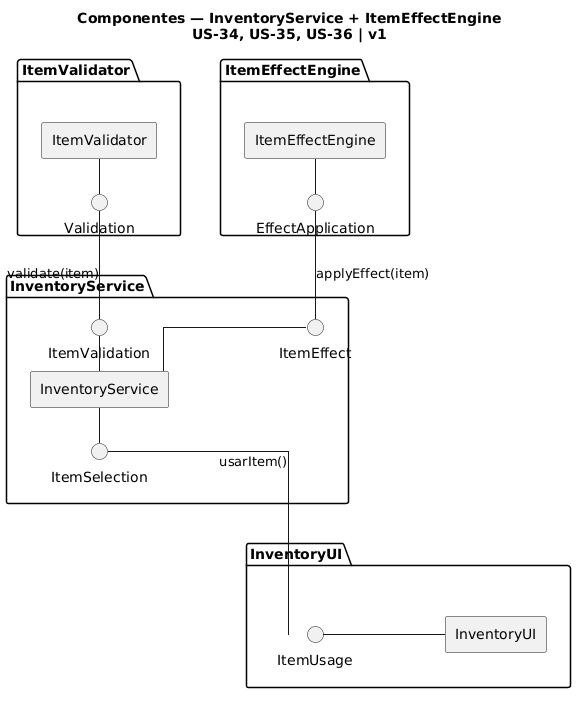

The diagram above was rendered by PlantUML. Its source (embedded in the PNG):
@startuml
title Componentes — InventoryService + ItemEffectEngine\nUS-34, US-35, US-36 | v1

left to right direction
skinparam componentStyle rectangle
skinparam linetype ortho

package "InventoryUI" as UI_pkg {
  component "InventoryUI" as UI
  interface "ItemUsage" as IItemUsage
  UI -up- IItemUsage
}

package "InventoryService" as IS_pkg {
  component "InventoryService" as IS
  interface "ItemSelection" as ISelection
  interface "ItemValidation" as IValidation
  interface "ItemEffect" as IEffect
  IS -left- ISelection
  IS -right- IValidation
  IS -down- IEffect
}

package "ItemValidator" as IV_pkg {
  component "ItemValidator" as IV
  interface "Validation" as IVal
  IV -left- IVal
}

package "ItemEffectEngine" as IE_pkg {
  component "ItemEffectEngine" as IE
  interface "EffectApplication" as IEffectApp
  IE -left- IEffectApp
}

' Ordering hints to reduce crossing and keep labels readable.
UI_pkg -[hidden]down- IS_pkg
IS_pkg -[hidden]right- IV_pkg
IV_pkg -[hidden]down- IE_pkg

IItemUsage -up- ISelection : usarItem()
IValidation -right- IVal : validate(item)
IEffect -right- IEffectApp : applyEffect(item)
@enduml